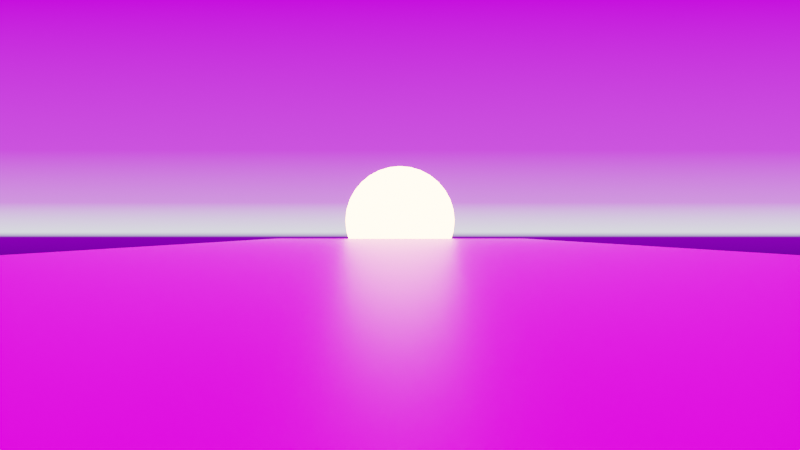 # Source: infinity.blend  (saved by Blender 3.6.11; exported with 4.5.12 LTS)
import bpy
from mathutils import Matrix  # noqa: F401  (used for matrix-valued properties, if any)

bpy.ops.wm.read_factory_settings(use_empty=True)
scene = bpy.context.scene
scene.name = 'Scene'

# ---- collections
col_collection = bpy.data.collections.new('Collection'); scene.collection.children.link(col_collection)

# ---- images (referenced by path relative to the original .blend; pixels are not part of the script)
import os
ASSET_DIR = os.environ.get("B2B_ASSET_DIR", "")  # directory of the original .blend (textures are referenced by path, not embedded)
HERE = os.path.dirname(os.path.abspath(__file__))  # packed textures are extracted next to this script under _unpacked/

def load_image(name, relpath, width, height, colorspace="sRGB"):
    """Load a texture the original file referenced (path relative to the .blend, or extracted next to this script)."""
    p = next((c for c in (os.path.join(HERE, relpath), os.path.join(ASSET_DIR, relpath)) if relpath and os.path.exists(c)), "")
    if p:
        img = bpy.data.images.load(p, check_existing=True)
        img.name = name
    else:  # same state as the original file: an image datablock whose file is absent (Cycles renders it pink)
        img = bpy.data.images.new(name, width, height)
        img.source = "FILE"
        img.filepath = "//" + (relpath or name)
    img.colorspace_settings.name = colorspace
    return img
img_grid_png = load_image('grid.png', 'grid.png', 1024, 1024, 'sRGB')

# ---- materials (node trees are filled in below, after node groups)
mat_grid = bpy.data.materials.new('grid')
mat_grid.use_transparent_shadow = False
mat_sky = bpy.data.materials.new('sky')
mat_sky.use_transparent_shadow = False
mat_sun = bpy.data.materials.new('sun')
mat_sun.use_transparent_shadow = False

# ---- material node trees
mat_grid.use_nodes = True; mat_grid.node_tree.nodes.clear()
_N = mat_grid.node_tree.nodes; _L = mat_grid.node_tree.links
n0 = _N.new('ShaderNodeOutputMaterial'); n0.name = 'Material Output'; n0.location = (498, 300)
n1 = _N.new('ShaderNodeTexImage'); n1.name = 'Image Texture'; n1.location = (-237, 118)
n1.image = img_grid_png
n1.interpolation = 'Closest'
n2 = _N.new('ShaderNodeBsdfPrincipled'); n2.name = 'Principled BSDF'; n2.location = (208, 300)
n2.distribution = 'GGX'
n2.subsurface_method = 'RANDOM_WALK_SKIN'
n2.inputs[0].default_value = (0.0, 0.0, 0.0, 1.0)
n2.inputs[3].default_value = 1.45
n2.inputs[28].default_value = 1.7
n3 = _N.new('ShaderNodeNewGeometry'); n3.name = 'Geometry'; n3.location = (-677, -14)
n4 = _N.new('ShaderNodeVectorMath'); n4.name = 'Vector Math'; n4.location = (-457, -9)
n4.inputs[1].default_value = (0.0, 9.212, 0.0)
_L.new(n2.outputs[0], n0.inputs[0])
_L.new(n4.outputs[0], n1.inputs[0])
_L.new(n1.outputs[0], n2.inputs[27])
_L.new(n3.outputs[0], n4.inputs[0])
n0.is_active_output = True
mat_sky.use_nodes = True; mat_sky.node_tree.nodes.clear()
_N = mat_sky.node_tree.nodes; _L = mat_sky.node_tree.links
n0 = _N.new('ShaderNodeOutputMaterial'); n0.name = 'Material Output'; n0.location = (300, 300)
n1 = _N.new('ShaderNodeAttribute'); n1.name = 'Attribute'; n1.location = (-284, 263)
n1.attribute_name = 'Color'
n2 = _N.new('ShaderNodeBsdfPrincipled'); n2.name = 'Principled BSDF'; n2.location = (10, 300)
n2.distribution = 'GGX'
n2.subsurface_method = 'RANDOM_WALK_SKIN'
n2.inputs[0].default_value = (0.0, 0.0, 0.0, 1.0)
n2.inputs[3].default_value = 1.45
n2.inputs[28].default_value = 1.6
_L.new(n2.outputs[0], n0.inputs[0])
_L.new(n1.outputs[0], n2.inputs[27])
n0.is_active_output = True
mat_sun.use_nodes = True; mat_sun.node_tree.nodes.clear()
_N = mat_sun.node_tree.nodes; _L = mat_sun.node_tree.links
n0 = _N.new('ShaderNodeBsdfPrincipled'); n0.name = 'Principled BSDF'; n0.location = (10, 300)
n0.distribution = 'GGX'
n0.subsurface_method = 'RANDOM_WALK_SKIN'
n0.inputs[0].default_value = (0.0, 0.0, 0.0, 1.0)
n0.inputs[3].default_value = 1.45
n0.inputs[27].default_value = (1.0, 0.3835, 0.1764, 1.0)
n0.inputs[28].default_value = 24.4
n1 = _N.new('ShaderNodeOutputMaterial'); n1.name = 'Material Output'; n1.location = (300, 300)
_L.new(n0.outputs[0], n1.inputs[0])
n1.is_active_output = True

# ---- world
world_world = bpy.data.worlds.new('World'); scene.world = world_world
world_world.use_nodes = True; world_world.node_tree.nodes.clear()
_N = world_world.node_tree.nodes; _L = world_world.node_tree.links
n0 = _N.new('ShaderNodeOutputWorld'); n0.name = 'World Output'; n0.location = (300, 300)
n1 = _N.new('ShaderNodeBackground'); n1.name = 'Background'; n1.location = (10, 300)
n1.inputs[0].default_value = (0.002222, 0.004005, 0.009451, 1.0)
_L.new(n1.outputs[0], n0.inputs[0])
n0.is_active_output = True
world_world.color = (0.05088, 0.05088, 0.05088)
world_world.use_sun_shadow = False
world_world.sun_shadow_jitter_overblur = 0.0

# ---- cameras
cam_camera_001 = bpy.data.cameras.new('Camera.001')
cam_camera_001.lens = 9.978
cam_camera_001.lens_unit = 'FOV'

# ---- meshes
me_plane_002 = bpy.data.meshes.new('Plane.002')
me_plane_002.from_pydata([(-56.23, -10.0, 0.0), (56.23, -10.0, 0.0), (-56.23, 90.0, 0.0), (56.23, 90.0, 0.0)], [], [(0, 1, 3, 2)])
_uv = me_plane_002.uv_layers.new(name='UVMap')
_uv.uv.foreach_set('vector', [0.0, 0.0, 1.0, 0.0, 1.0, 1.0, 0.0, 1.0])
me_plane_002.materials.append(mat_grid)
me_plane_002.update()
me_plane_003 = bpy.data.meshes.new('Plane.003')
me_plane_003.from_pydata([(-198.0, 90.0, -20.12), (198.0, 90.0, -20.12), (-198.0, 90.0, 125.8), (198.0, 90.0, 125.8), (198.0, 90.0, 6.743), (-198.0, 90.0, 6.743), (198.0, 90.0, 9.155), (-198.0, 90.0, 9.155), (198.0, 90.0, 22.98), (-198.0, 90.0, 22.98), (198.0, 90.0, 47.83), (-198.0, 90.0, 47.83)], [], [(11, 10, 3, 2), (0, 1, 4, 5), (5, 4, 6, 7), (7, 6, 8, 9), (9, 8, 10, 11)])
_uv = me_plane_003.uv_layers.new(name='UVMap')
_uv.uv.foreach_set('vector', [0.0, 1.0, 1.0, 1.0, 1.0, 1.0, 0.0, 1.0, 0.0, 1.0, 1.0, 1.0, 1.0, 1.0, 0.0, 1.0, 0.0, 1.0, 1.0, 1.0, 1.0, 1.0, 0.0, 1.0, 0.0, 1.0, 1.0, 1.0, 1.0, 1.0, 0.0, 1.0, 0.0, 1.0, 1.0, 1.0, 1.0, 1.0, 0.0, 1.0])
_ca = me_plane_003.color_attributes.new('Color', 'BYTE_COLOR', 'POINT')
_ca.data.foreach_set('color', [0.005182, 0.0, 0.04231, 1.0, 0.005182, 0.0, 0.04231, 1.0, 0.5089, 0.0, 1.0, 1.0, 0.5089, 0.0006071, 1.0, 1.0, 0.1356, 0.0003035, 0.3372, 1.0, 0.1356, 0.0, 0.3372, 1.0, 0.8148, 0.8388, 1.0, 1.0, 0.8148, 0.8388, 1.0, 1.0, 0.6514, 0.1845, 1.0, 1.0, 0.6514, 0.1812, 1.0, 1.0, 0.5776, 0.04667, 1.0, 1.0, 0.5776, 0.04374, 1.0, 1.0])
me_plane_003.materials.append(mat_sky)
me_plane_003.use_paint_bone_selection = False
me_plane_003.use_paint_mask_vertex = True
me_plane_003.update()
me_circle = bpy.data.meshes.new('Circle')
me_circle.from_pydata([(-1.431e-06, 25.0, 1.907e-05), (-4.877, 24.52, 1.907e-05), (-9.567, 23.1, 1.907e-05), (-13.89, 20.79, 1.907e-05), (-17.68, 17.68, 1.907e-05), (-20.79, 13.89, 1.907e-05), (-23.1, 9.567, 1.907e-05), (-24.52, 4.877, 1.907e-05), (-25.0, -5.364e-07, 1.907e-05), (-24.52, -4.877, 1.907e-05), (-23.1, -9.567, 1.907e-05), (-20.79, -13.89, 1.907e-05), (-17.68, -17.68, 1.907e-05), (-13.89, -20.79, 1.907e-05), (-9.567, -23.1, 1.907e-05), (-4.877, -24.52, 1.907e-05), (-1.431e-06, -25.0, 1.907e-05), (4.877, -24.52, 1.907e-05), (9.567, -23.1, 1.907e-05), (13.89, -20.79, 1.907e-05), (17.68, -17.68, 1.907e-05), (20.79, -13.89, 1.907e-05), (23.1, -9.567, 1.907e-05), (24.52, -4.877, 1.907e-05), (25.0, -5.364e-07, 1.907e-05), (24.52, 4.877, 1.907e-05), (23.1, 9.567, 1.907e-05), (20.79, 13.89, 1.907e-05), (17.68, 17.68, 1.907e-05), (13.89, 20.79, 1.907e-05), (9.567, 23.1, 1.907e-05), (4.877, 24.52, 1.907e-05)], [], [(1, 2, 3, 4, 5, 6, 7, 8, 9, 10, 11, 12, 13, 14, 15, 16, 17, 18, 19, 20, 21, 22, 23, 24, 25, 26, 27, 28, 29, 30, 31, 0)])
_uv = me_circle.uv_layers.new(name='UVMap')
_uv.uv.foreach_set('vector', [0.0, 0.0, 0.0, 0.0, 0.0, 0.0, 0.0, 0.0, 0.0, 0.0, 0.0, 0.0, 0.0, 0.0, 0.0, 0.0, 0.0, 0.0, 0.0, 0.0, 0.0, 0.0, 0.0, 0.0, 0.0, 0.0, 0.0, 0.0, 0.0, 0.0, 0.0, 0.0, 0.0, 0.0, 0.0, 0.0, 0.0, 0.0, 0.0, 0.0, 0.0, 0.0, 0.0, 0.0, 0.0, 0.0, 0.0, 0.0, 0.0, 0.0, 0.0, 0.0, 0.0, 0.0, 0.0, 0.0, 0.0, 0.0, 0.0, 0.0, 0.0, 0.0, 0.0, 0.0])
me_circle.materials.append(mat_sun)
me_circle.update()

# ---- objects
ob_cameramountpoint = bpy.data.objects.new('cameraMountPoint', cam_camera_001)
ob_plane = bpy.data.objects.new('Plane', me_plane_002)
ob_plane_001 = bpy.data.objects.new('Plane.001', me_plane_003)
ob_circle = bpy.data.objects.new('Circle', me_circle)

# ---- transforms, parenting, visibility, modifiers, constraints
ob_cameramountpoint.location = (-1.061e-12, -13.53, 3.422)
ob_cameramountpoint.rotation_euler = (1.598, 9.25e-15, -2.687e-14)
ob_plane.location = (0.0, 0.0, 0.0)
ob_plane_001.location = (0.0, 0.0, -6.154)
ob_circle.location = (0.0, 88.16, 8.322)
ob_circle.rotation_euler = (1.571, -0.0, 0.0)

# ---- collection membership
col_collection.objects.link(ob_cameramountpoint)
col_collection.objects.link(ob_plane)
col_collection.objects.link(ob_plane_001)
col_collection.objects.link(ob_circle)

# ---- scene / render settings (as saved in the file)
scene.camera = ob_cameramountpoint
scene.frame_start = 1; scene.frame_end = 100; scene.frame_set(58)
scene.render.engine = 'BLENDER_EEVEE_NEXT'
scene.cycles.sampling_pattern = 'TABULATED_SOBOL'
scene.cycles.use_light_tree = False
scene.view_settings.view_transform = 'Filmic'
bpy.context.view_layer.update()
